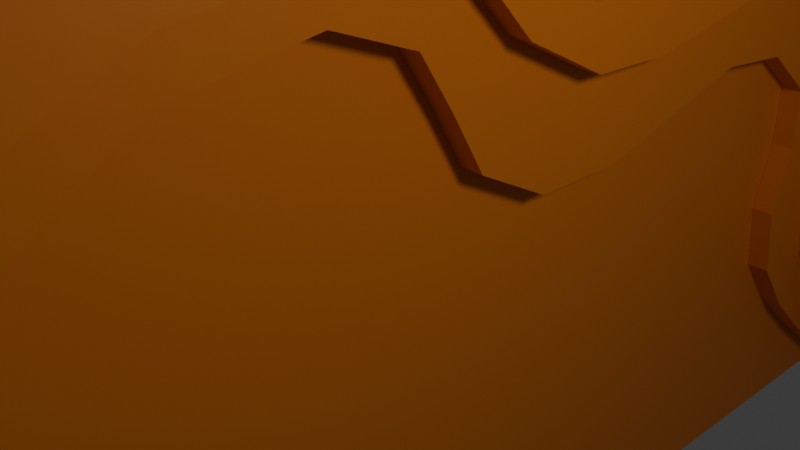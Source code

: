 # Source: untitled.blend  (saved by Blender 4.2.66; exported with 4.5.12 LTS)
import bpy
from mathutils import Matrix  # noqa: F401  (used for matrix-valued properties, if any)

bpy.ops.wm.read_factory_settings(use_empty=True)
scene = bpy.context.scene
scene.name = 'Scene'

# ---- collections
col_collection = bpy.data.collections.new('Collection'); scene.collection.children.link(col_collection)

# ---- materials (node trees are filled in below, after node groups)
mat_material = bpy.data.materials.new('Material')
mat_material.alpha_threshold = 0.0
mat_material.roughness = 0.5
mat_material.line_color = (0.0, 0.0, 0.0, 1.0)
mat_material_003 = bpy.data.materials.new('Material.003')
mat_material_001 = bpy.data.materials.new('Material.001')
mat_material_002 = bpy.data.materials.new('Material.002')

# ---- material node trees
mat_material.use_nodes = True; mat_material.node_tree.nodes.clear()
_N = mat_material.node_tree.nodes; _L = mat_material.node_tree.links
n0 = _N.new('ShaderNodeOutputMaterial'); n0.name = 'Material Output'; n0.location = (300, 300)
n1 = _N.new('ShaderNodeBsdfPrincipled'); n1.name = 'Principled BSDF'; n1.location = (10, 300)
n1.inputs[0].default_value = (0.8022, 0.2189, 0.01874, 1.0)
n1.inputs[3].default_value = 1.45
_L.new(n1.outputs[0], n0.inputs[0])
n0.is_active_output = True
mat_material_003.use_nodes = True; mat_material_003.node_tree.nodes.clear()
_N = mat_material_003.node_tree.nodes; _L = mat_material_003.node_tree.links
n0 = _N.new('ShaderNodeBsdfPrincipled'); n0.name = 'Principled BSDF'; n0.location = (10, 300)
n0.inputs[0].default_value = (0.8004, 0.1261, 0.002725, 1.0)
n1 = _N.new('ShaderNodeOutputMaterial'); n1.name = 'Material Output'; n1.location = (300, 300)
_L.new(n0.outputs[0], n1.inputs[0])
n1.is_active_output = True
mat_material_001.use_nodes = True; mat_material_001.node_tree.nodes.clear()
_N = mat_material_001.node_tree.nodes; _L = mat_material_001.node_tree.links
n0 = _N.new('ShaderNodeBsdfPrincipled'); n0.name = 'Principled BSDF'; n0.location = (10, 300)
n0.inputs[0].default_value = (0.8007, 0.3731, 0.06275, 1.0)
n1 = _N.new('ShaderNodeOutputMaterial'); n1.name = 'Material Output'; n1.location = (300, 300)
_L.new(n0.outputs[0], n1.inputs[0])
n1.is_active_output = True
mat_material_002.use_nodes = True; mat_material_002.node_tree.nodes.clear()
_N = mat_material_002.node_tree.nodes; _L = mat_material_002.node_tree.links
n0 = _N.new('ShaderNodeBsdfPrincipled'); n0.name = 'Principled BSDF'; n0.location = (10, 300)
n0.inputs[0].default_value = (0.8005, 0.2218, 0.06685, 1.0)
n1 = _N.new('ShaderNodeOutputMaterial'); n1.name = 'Material Output'; n1.location = (300, 300)
_L.new(n0.outputs[0], n1.inputs[0])
n1.is_active_output = True

# ---- world
world_world = bpy.data.worlds.new('World'); scene.world = world_world
world_world.use_nodes = True; world_world.node_tree.nodes.clear()
_N = world_world.node_tree.nodes; _L = world_world.node_tree.links
n0 = _N.new('ShaderNodeOutputWorld'); n0.name = 'World Output'; n0.location = (300, 300)
n1 = _N.new('ShaderNodeBackground'); n1.name = 'Background'; n1.location = (10, 300)
n1.inputs[0].default_value = (0.05088, 0.05088, 0.05088, 1.0)
_L.new(n1.outputs[0], n0.inputs[0])
n0.is_active_output = True
world_world.color = (0.05088, 0.05088, 0.05088)
world_world.sun_shadow_jitter_overblur = 0.0

# ---- cameras
cam_camera = bpy.data.cameras.new('Camera')
cam_camera.clip_end = 100.0
cam_camera.ortho_scale = 7.314

# ---- lights
light_light = bpy.data.lights.new('Light', 'POINT')
light_light.energy = 1000.0
light_light.shadow_soft_size = 1.025

# ---- meshes
me_cube = bpy.data.meshes.new('Cube')
me_cube.from_pydata([(1.0, 1.0, 1.0), (1.0, 1.0, -1.0), (1.0, -1.0, 1.0), (1.0, -1.0, -1.0), (-1.0, 1.0, 1.0), (-1.0, 1.0, -1.0), (-1.0, -1.0, 1.0), (-1.0, -1.0, -1.0)], [], [(0, 4, 6, 2), (3, 2, 6, 7), (7, 6, 4, 5), (5, 1, 3, 7), (1, 0, 2, 3), (5, 4, 0, 1)])
_uv = me_cube.uv_layers.new(name='UVMap')
_uv.uv.foreach_set('vector', [0.625, 0.5, 0.875, 0.5, 0.875, 0.75, 0.625, 0.75, 0.375, 0.75, 0.625, 0.75, 0.625, 1.0, 0.375, 1.0, 0.375, 0.0, 0.625, 0.0, 0.625, 0.25, 0.375, 0.25, 0.125, 0.5, 0.375, 0.5, 0.375, 0.75, 0.125, 0.75, 0.375, 0.5, 0.625, 0.5, 0.625, 0.75, 0.375, 0.75, 0.375, 0.25, 0.625, 0.25, 0.625, 0.5, 0.375, 0.5])
me_cube.materials.append(mat_material)
me_cube.use_mirror_vertex_groups = False
me_cube.update()
me_cube_001 = bpy.data.meshes.new('Cube.001')
me_cube_001.from_pydata([(1.0, 1.0, 1.0), (1.0, 1.0, -1.0), (1.0, -1.0, 1.0), (-1.0, 1.0, 1.0), (-1.0, 1.0, -1.0), (-1.0, -1.0, 1.0), (1.0, -1.0, 0.9095), (1.0, 0.9095, -1.0), (1.0, -0.9348, 0.6504), (1.0, -0.9003, 0.3973), (1.0, -0.8271, 0.1869), (1.0, -0.6456, 0.05601), (1.0, -0.4953, 0.08771), (1.0, -0.3801, 0.2249), (1.0, -0.2638, 0.3663), (1.0, -0.1103, 0.4104), (1.0, -0.01415, 0.34), (1.0, 0.02756, 0.2175), (1.0, 0.06723, 0.08839), (1.0, 0.1573, -0.001851), (1.0, 0.2708, -0.001941), (1.0, 0.3779, 0.05447), (1.0, 0.4814, 0.1044), (1.0, 0.584, 0.08494), (1.0, 0.664, -0.03434), (1.0, 0.6615, -0.1796), (1.0, 0.6365, -0.3409), (1.0, 0.6491, -0.5082), (1.0, 0.7024, -0.6456), (1.0, 0.7651, -0.76), (1.0, 0.8349, -0.8713), (-1.0, 0.9095, -1.0), (-1.0, -1.0, 0.9095), (-1.0, 0.8349, -0.8713), (-1.0, 0.7651, -0.76), (-1.0, 0.7024, -0.6456), (-1.0, 0.6491, -0.5082), (-1.0, 0.6365, -0.3409), (-1.0, 0.6615, -0.1796), (-1.0, 0.664, -0.03434), (-1.0, 0.584, 0.08494), (-1.0, 0.4814, 0.1044), (-1.0, 0.3779, 0.05447), (-1.0, 0.2708, -0.001941), (-1.0, 0.1573, -0.001851), (-1.0, 0.06723, 0.08839), (-1.0, 0.02756, 0.2175), (-1.0, -0.01415, 0.34), (-1.0, -0.1103, 0.4104), (-1.0, -0.2638, 0.3663), (-1.0, -0.3801, 0.2249), (-1.0, -0.4953, 0.08771), (-1.0, -0.6456, 0.05601), (-1.0, -0.8271, 0.1869), (-1.0, -0.9003, 0.3973), (-1.0, -0.9348, 0.6504)], [], [(0, 3, 5, 2), (4, 1, 7, 31), (31, 33, 34, 35, 36, 37, 38, 39, 40, 41, 42, 43, 44, 45, 46, 47, 48, 49, 50, 51, 52, 53, 54, 55, 32, 5, 3, 4), (6, 2, 5, 32), (4, 3, 0, 1), (31, 7, 30, 33), (33, 30, 29, 34), (34, 29, 28, 35), (35, 28, 27, 36), (36, 27, 26, 37), (37, 26, 25, 38), (38, 25, 24, 39), (39, 24, 23, 40), (40, 23, 22, 41), (41, 22, 21, 42), (42, 21, 20, 43), (43, 20, 19, 44), (44, 19, 18, 45), (45, 18, 17, 46), (46, 17, 16, 47), (47, 16, 15, 48), (48, 15, 14, 49), (49, 14, 13, 50), (50, 13, 12, 51), (51, 12, 11, 52), (52, 11, 10, 53), (53, 10, 9, 54), (54, 9, 8, 55), (55, 8, 6, 32), (1, 0, 2, 6, 8, 9, 10, 11, 12, 13, 14, 15, 16, 17, 18, 19, 20, 21, 22, 23, 24, 25, 26, 27, 28, 29, 30, 7)])
_uv = me_cube_001.uv_layers.new(name='UVMap')
_uv.uv.foreach_set('vector', [0.625, 0.5, 0.875, 0.5, 0.875, 0.75, 0.625, 0.75, 0.125, 0.5, 0.375, 0.5, 0.375, 0.5113, 0.125, 0.5113, 0.375, 0.2387, 0.3911, 0.2294, 0.405, 0.2206, 0.4193, 0.2128, 0.4365, 0.2061, 0.4574, 0.2046, 0.4776, 0.2077, 0.4957, 0.208, 0.5106, 0.198, 0.5131, 0.1852, 0.5068, 0.1722, 0.4998, 0.1588, 0.4998, 0.1447, 0.511, 0.1334, 0.5272, 0.1284, 0.5425, 0.1232, 0.5513, 0.1112, 0.5458, 0.09203, 0.5281, 0.07749, 0.511, 0.06308, 0.507, 0.0443, 0.5234, 0.02161, 0.5497, 0.01246, 0.5813, 0.008153, 0.6137, 0.0, 0.625, 0.0, 0.625, 0.25, 0.375, 0.25, 0.6137, 0.75, 0.625, 0.75, 0.625, 1.0, 0.6137, 1.0, 0.375, 0.25, 0.625, 0.25, 0.625, 0.5, 0.375, 0.5, 0.125, 0.5113, 0.375, 0.5113, 0.375, 0.5206, 0.125, 0.5206, 0.125, 0.5206, 0.375, 0.5206, 0.375, 0.5294, 0.125, 0.5294, 0.125, 0.5294, 0.375, 0.5294, 0.375, 0.5372, 0.125, 0.5372, 0.125, 0.5372, 0.375, 0.5372, 0.375, 0.5439, 0.125, 0.5439, 0.125, 0.5439, 0.375, 0.5439, 0.375, 0.5454, 0.125, 0.5454, 0.125, 0.5454, 0.375, 0.5454, 0.375, 0.5423, 0.125, 0.5423, 0.125, 0.5423, 0.375, 0.5423, 0.375, 0.542, 0.125, 0.542, 0.125, 0.542, 0.375, 0.542, 0.375, 0.552, 0.125, 0.552, 0.125, 0.552, 0.375, 0.552, 0.375, 0.5648, 0.125, 0.5648, 0.125, 0.5648, 0.375, 0.5648, 0.375, 0.5778, 0.125, 0.5778, 0.125, 0.5778, 0.375, 0.5778, 0.375, 0.5912, 0.125, 0.5912, 0.125, 0.5912, 0.375, 0.5912, 0.375, 0.75, 0.125, 0.75, 0.375, 1.0, 0.375, 0.75, 0.511, 0.75, 0.511, 1.0, 0.511, 1.0, 0.511, 0.75, 0.5272, 0.75, 0.5272, 1.0, 0.5272, 1.0, 0.5272, 0.75, 0.5425, 0.75, 0.5425, 1.0, 0.5425, 1.0, 0.5425, 0.75, 0.5513, 0.75, 0.5513, 1.0, 0.5513, 1.0, 0.5513, 0.75, 0.5458, 0.75, 0.5458, 1.0, 0.5458, 1.0, 0.5458, 0.75, 0.5281, 0.75, 0.5281, 1.0, 0.5281, 1.0, 0.5281, 0.75, 0.511, 0.75, 0.511, 1.0, 0.511, 1.0, 0.511, 0.75, 0.507, 0.75, 0.507, 1.0, 0.507, 1.0, 0.507, 0.75, 0.5234, 0.75, 0.5234, 1.0, 0.5234, 1.0, 0.5234, 0.75, 0.5497, 0.75, 0.5497, 1.0, 0.5497, 1.0, 0.5497, 0.75, 0.5813, 0.75, 0.5813, 1.0, 0.5813, 1.0, 0.5813, 0.75, 0.6137, 0.75, 0.6137, 1.0, 0.375, 0.5, 0.625, 0.5, 0.625, 0.75, 0.6137, 0.75, 0.5813, 0.7418, 0.5497, 0.7375, 0.5234, 0.7284, 0.507, 0.7057, 0.511, 0.6869, 0.5281, 0.6725, 0.5458, 0.658, 0.5513, 0.6388, 0.5425, 0.6268, 0.5272, 0.6216, 0.511, 0.6166, 0.4998, 0.6053, 0.4998, 0.5912, 0.5068, 0.5778, 0.5131, 0.5648, 0.5106, 0.552, 0.4957, 0.542, 0.4776, 0.5423, 0.4574, 0.5454, 0.4365, 0.5439, 0.4193, 0.5372, 0.405, 0.5294, 0.3911, 0.5206, 0.375, 0.5113])
me_cube_001.materials.append(mat_material)
me_cube_001.use_mirror_vertex_groups = False
me_cube_001.update()
me_cube_002 = bpy.data.meshes.new('Cube.002')
me_cube_002.from_pydata([(1.0, 1.0, 1.0), (1.0, 1.0, -1.0), (1.0, -1.0, 1.0), (-1.0, 1.0, 1.0), (-1.0, 1.0, -1.0), (-1.0, -1.0, 1.0), (1.0, -1.0, 0.9172), (1.0, 0.9172, -1.0), (1.0, -0.9206, 0.7333), (1.0, -0.8643, 0.5546), (1.0, -0.7851, 0.4047), (1.0, -0.6369, 0.3072), (1.0, -0.4478, 0.3489), (1.0, -0.2851, 0.4911), (1.0, -0.09222, 0.5469), (1.0, 0.01646, 0.464), (1.0, 0.08053, 0.335), (1.0, 0.1837, 0.2346), (1.0, 0.2879, 0.2278), (1.0, 0.3875, 0.2624), (1.0, 0.4832, 0.2904), (1.0, 0.5759, 0.2636), (1.0, 0.6882, 0.1076), (1.0, 0.7072, -0.07761), (1.0, 0.6969, -0.2828), (1.0, 0.7211, -0.4989), (1.0, 0.7808, -0.6751), (1.0, 0.8453, -0.828), (-1.0, 0.9172, -1.0), (-1.0, -1.0, 0.9172), (-1.0, 0.8453, -0.828), (-1.0, 0.7808, -0.6751), (-1.0, 0.7211, -0.4989), (-1.0, 0.6969, -0.2828), (-1.0, 0.7072, -0.07761), (-1.0, 0.6882, 0.1076), (-1.0, 0.5759, 0.2636), (-1.0, 0.4832, 0.2904), (-1.0, 0.3875, 0.2624), (-1.0, 0.2879, 0.2278), (-1.0, 0.1837, 0.2346), (-1.0, 0.08053, 0.335), (-1.0, 0.01646, 0.464), (-1.0, -0.09222, 0.5469), (-1.0, -0.2851, 0.4911), (-1.0, -0.4478, 0.3489), (-1.0, -0.6369, 0.3072), (-1.0, -0.7851, 0.4047), (-1.0, -0.8643, 0.5546), (-1.0, -0.9206, 0.7333)], [], [(0, 3, 5, 2), (4, 1, 7, 28), (28, 30, 31, 32, 33, 34, 35, 36, 37, 38, 39, 40, 41, 42, 43, 44, 45, 46, 47, 48, 49, 29, 5, 3, 4), (6, 2, 5, 29), (4, 3, 0, 1), (28, 7, 27, 30), (30, 27, 26, 31), (31, 26, 25, 32), (32, 25, 24, 33), (33, 24, 23, 34), (34, 23, 22, 35), (35, 22, 21, 36), (36, 21, 20, 37), (37, 20, 19, 38), (38, 19, 18, 39), (39, 18, 17, 40), (40, 17, 16, 41), (41, 16, 15, 42), (42, 15, 14, 43), (43, 14, 13, 44), (44, 13, 12, 45), (45, 12, 11, 46), (46, 11, 10, 47), (47, 10, 9, 48), (48, 9, 8, 49), (49, 8, 6, 29), (1, 0, 2, 6, 8, 9, 10, 11, 12, 13, 14, 15, 16, 17, 18, 19, 20, 21, 22, 23, 24, 25, 26, 27, 7)])
_uv = me_cube_002.uv_layers.new(name='UVMap')
_uv.uv.foreach_set('vector', [0.625, 0.5, 0.875, 0.5, 0.875, 0.75, 0.625, 0.75, 0.125, 0.5, 0.375, 0.5, 0.375, 0.5103, 0.125, 0.5103, 0.375, 0.2397, 0.3965, 0.2307, 0.4156, 0.2226, 0.4376, 0.2151, 0.4646, 0.2121, 0.4903, 0.2134, 0.5135, 0.211, 0.533, 0.197, 0.5363, 0.1854, 0.5328, 0.1734, 0.5285, 0.161, 0.5293, 0.148, 0.5419, 0.1351, 0.558, 0.1271, 0.5684, 0.1135, 0.5614, 0.08936, 0.5436, 0.06903, 0.5384, 0.04539, 0.5506, 0.02687, 0.5693, 0.01697, 0.5917, 0.009928, 0.6147, 0.0, 0.625, 0.0, 0.625, 0.25, 0.375, 0.25, 0.6147, 0.75, 0.625, 0.75, 0.625, 1.0, 0.6147, 1.0, 0.375, 0.25, 0.625, 0.25, 0.625, 0.5, 0.375, 0.5, 0.125, 0.5103, 0.375, 0.5103, 0.375, 0.5193, 0.125, 0.5193, 0.125, 0.5193, 0.375, 0.5193, 0.375, 0.5274, 0.125, 0.5274, 0.125, 0.5274, 0.375, 0.5274, 0.375, 0.5349, 0.125, 0.5349, 0.125, 0.5349, 0.375, 0.5349, 0.375, 0.5379, 0.125, 0.5379, 0.125, 0.5379, 0.375, 0.5379, 0.375, 0.5366, 0.125, 0.5366, 0.125, 0.5366, 0.375, 0.5366, 0.375, 0.539, 0.125, 0.539, 0.125, 0.539, 0.375, 0.539, 0.375, 0.553, 0.125, 0.553, 0.125, 0.553, 0.375, 0.553, 0.375, 0.5646, 0.125, 0.5646, 0.125, 0.5646, 0.375, 0.5646, 0.375, 0.5766, 0.125, 0.5766, 0.125, 0.5766, 0.375, 0.5766, 0.375, 0.589, 0.125, 0.589, 0.125, 0.589, 0.375, 0.589, 0.375, 0.75, 0.125, 0.75, 0.375, 1.0, 0.375, 0.75, 0.5419, 0.75, 0.5419, 1.0, 0.5419, 1.0, 0.5419, 0.75, 0.558, 0.75, 0.558, 1.0, 0.558, 1.0, 0.558, 0.75, 0.5684, 0.75, 0.5684, 1.0, 0.5684, 1.0, 0.5684, 0.75, 0.5614, 0.75, 0.5614, 1.0, 0.5614, 1.0, 0.5614, 0.75, 0.5436, 0.75, 0.5436, 1.0, 0.5436, 1.0, 0.5436, 0.75, 0.5384, 0.75, 0.5384, 1.0, 0.5384, 1.0, 0.5384, 0.75, 0.5506, 0.75, 0.5506, 1.0, 0.5506, 1.0, 0.5506, 0.75, 0.5693, 0.75, 0.5693, 1.0, 0.5693, 1.0, 0.5693, 0.75, 0.5917, 0.75, 0.5917, 1.0, 0.5917, 1.0, 0.5917, 0.75, 0.6147, 0.75, 0.6147, 1.0, 0.375, 0.5, 0.625, 0.5, 0.625, 0.75, 0.6147, 0.75, 0.5917, 0.7401, 0.5693, 0.733, 0.5506, 0.7231, 0.5384, 0.7046, 0.5436, 0.681, 0.5614, 0.6606, 0.5684, 0.6365, 0.558, 0.6229, 0.5419, 0.6149, 0.5293, 0.602, 0.5285, 0.589, 0.5328, 0.5766, 0.5363, 0.5646, 0.533, 0.553, 0.5135, 0.539, 0.4903, 0.5366, 0.4646, 0.5379, 0.4376, 0.5349, 0.4156, 0.5274, 0.3965, 0.5193, 0.375, 0.5103])
me_cube_002.materials.append(mat_material)
me_cube_002.materials.append(mat_material_003)
me_cube_002.use_mirror_vertex_groups = False
me_cube_002.update()
me_cube_003 = bpy.data.meshes.new('Cube.003')
me_cube_003.from_pydata([(1.0, 1.0, 1.0), (1.0, 1.0, -1.0), (1.0, -1.0, 1.0), (-1.0, 1.0, 1.0), (-1.0, 1.0, -1.0), (-1.0, -1.0, 1.0), (1.0, -1.0, 0.9122), (1.0, 0.9122, -1.0), (1.0, -0.8573, 0.7461), (1.0, -0.7317, 0.5955), (1.0, -0.5509, 0.5065), (1.0, -0.2872, 0.6195), (1.0, -0.02944, 0.7094), (1.0, 0.06857, 0.5623), (1.0, 0.1589, 0.3979), (1.0, 0.423, 0.4161), (1.0, 0.6659, 0.4051), (1.0, 0.7774, 0.14), (1.0, 0.7275, -0.1654), (1.0, 0.7166, -0.5002), (1.0, 0.8025, -0.7537), (-1.0, 0.9122, -1.0), (-1.0, -1.0, 0.9122), (-1.0, 0.8025, -0.7537), (-1.0, 0.7166, -0.5002), (-1.0, 0.7275, -0.1654), (-1.0, 0.7774, 0.14), (-1.0, 0.6659, 0.4051), (-1.0, 0.423, 0.4161), (-1.0, 0.1589, 0.3979), (-1.0, 0.06857, 0.5623), (-1.0, -0.02944, 0.7094), (-1.0, -0.2872, 0.6195), (-1.0, -0.5509, 0.5065), (-1.0, -0.7317, 0.5955), (-1.0, -0.8573, 0.7461)], [], [(0, 3, 5, 2), (4, 1, 7, 21), (21, 23, 24, 25, 26, 27, 28, 29, 30, 31, 32, 33, 34, 35, 22, 5, 3, 4), (6, 2, 5, 22), (4, 3, 0, 1), (21, 7, 20, 23), (23, 20, 19, 24), (24, 19, 18, 25), (25, 18, 17, 26), (26, 17, 16, 27), (27, 16, 15, 28), (28, 15, 14, 29), (29, 14, 13, 30), (30, 13, 12, 31), (31, 12, 11, 32), (32, 11, 10, 33), (33, 10, 9, 34), (34, 9, 8, 35), (35, 8, 6, 22), (1, 0, 2, 6, 8, 9, 10, 11, 12, 13, 14, 15, 16, 17, 18, 19, 20, 7)])
me_cube_003.polygons.foreach_set('material_index', [0, 0, 0, 0, 0, 0, 0, 0, 0, 0, 0, 0, 0, 0, 0, 0, 0, 0, 0, 1])
_uv = me_cube_003.uv_layers.new(name='UVMap')
_uv.uv.foreach_set('vector', [0.625, 0.5, 0.875, 0.5, 0.875, 0.75, 0.625, 0.75, 0.125, 0.5, 0.375, 0.5, 0.375, 0.511, 0.125, 0.511, 0.375, 0.239, 0.4058, 0.2253, 0.4375, 0.2146, 0.4793, 0.2159, 0.5175, 0.2222, 0.5506, 0.2082, 0.552, 0.1779, 0.5497, 0.1449, 0.5703, 0.1336, 0.5887, 0.1213, 0.5774, 0.0891, 0.5633, 0.05613, 0.5744, 0.03354, 0.5933, 0.01784, 0.614, 0.0, 0.625, 0.0, 0.625, 0.25, 0.375, 0.25, 0.614, 0.75, 0.625, 0.75, 0.625, 1.0, 0.614, 1.0, 0.375, 0.25, 0.625, 0.25, 0.625, 0.5, 0.375, 0.5, 0.125, 0.511, 0.375, 0.511, 0.375, 0.5247, 0.125, 0.5247, 0.125, 0.5247, 0.375, 0.5247, 0.375, 0.5354, 0.125, 0.5354, 0.125, 0.5354, 0.375, 0.5354, 0.375, 0.5341, 0.125, 0.5341, 0.125, 0.5341, 0.375, 0.5341, 0.375, 0.5278, 0.125, 0.5278, 0.125, 0.5278, 0.375, 0.5278, 0.375, 0.5418, 0.125, 0.5418, 0.125, 0.5418, 0.375, 0.5418, 0.375, 0.5721, 0.125, 0.5721, 0.125, 0.5721, 0.375, 0.5721, 0.375, 0.75, 0.125, 0.75, 0.375, 1.0, 0.375, 0.75, 0.5703, 0.75, 0.5703, 1.0, 0.5703, 1.0, 0.5703, 0.75, 0.5887, 0.75, 0.5887, 1.0, 0.5887, 1.0, 0.5887, 0.75, 0.5774, 0.75, 0.5774, 1.0, 0.5774, 1.0, 0.5774, 0.75, 0.5633, 0.75, 0.5633, 1.0, 0.5633, 1.0, 0.5633, 0.75, 0.5744, 0.75, 0.5744, 1.0, 0.5744, 1.0, 0.5744, 0.75, 0.5933, 0.75, 0.5933, 1.0, 0.5933, 1.0, 0.5933, 0.75, 0.614, 0.75, 0.614, 1.0, 0.375, 0.5, 0.625, 0.5, 0.625, 0.75, 0.614, 0.75, 0.5933, 0.7322, 0.5744, 0.7165, 0.5633, 0.6939, 0.5774, 0.6609, 0.5887, 0.6287, 0.5703, 0.6164, 0.5497, 0.6051, 0.552, 0.5721, 0.5506, 0.5418, 0.5175, 0.5278, 0.4793, 0.5341, 0.4375, 0.5354, 0.4058, 0.5247, 0.375, 0.511])
me_cube_003.materials.append(mat_material)
me_cube_003.materials.append(mat_material_001)
me_cube_003.materials.append(mat_material_002)
me_cube_003.use_mirror_vertex_groups = False
me_cube_003.update()
me_cube_004 = bpy.data.meshes.new('Cube.004')
me_cube_004.from_pydata([(1.0, 1.0, 1.0), (1.0, 1.0, -1.0), (1.0, -1.0, 1.0), (1.0, -1.0, -1.0), (-1.0, 1.0, 1.0), (-1.0, 1.0, -1.0), (-1.0, -1.0, 1.0), (-1.0, -1.0, -1.0)], [], [(0, 4, 6, 2), (3, 2, 6, 7), (7, 6, 4, 5), (5, 1, 3, 7), (1, 0, 2, 3), (5, 4, 0, 1)])
_uv = me_cube_004.uv_layers.new(name='UVMap')
_uv.uv.foreach_set('vector', [0.625, 0.5, 0.875, 0.5, 0.875, 0.75, 0.625, 0.75, 0.375, 0.75, 0.625, 0.75, 0.625, 1.0, 0.375, 1.0, 0.375, 0.0, 0.625, 0.0, 0.625, 0.25, 0.375, 0.25, 0.125, 0.5, 0.375, 0.5, 0.375, 0.75, 0.125, 0.75, 0.375, 0.5, 0.625, 0.5, 0.625, 0.75, 0.375, 0.75, 0.375, 0.25, 0.625, 0.25, 0.625, 0.5, 0.375, 0.5])
me_cube_004.materials.append(mat_material)
me_cube_004.use_mirror_vertex_groups = False
me_cube_004.update()

# ---- objects
ob_cube = bpy.data.objects.new('Cube', me_cube)
ob_light = bpy.data.objects.new('Light', light_light)
ob_camera = bpy.data.objects.new('Camera', cam_camera)
ob_cube_001 = bpy.data.objects.new('Cube.001', me_cube_001)
ob_cube_002 = bpy.data.objects.new('Cube.002', me_cube_002)
ob_cube_003 = bpy.data.objects.new('Cube.003', me_cube_003)
ob_cube_004 = bpy.data.objects.new('Cube.004', me_cube_004)

# ---- transforms, parenting, visibility, modifiers, constraints
ob_cube.location = (0.0, 0.0, -0.05998)
ob_cube.scale = (0.1563, 11.09, 5.928)
ob_cube.lock_rotations_4d = False
ob_cube.empty_display_type = 'ARROWS'
ob_cube.lineart.crease_threshold = 0.0
ob_light.location = (9.013, 1.005, 5.904)
ob_light.rotation_euler = (0.6503, 0.05522, 1.866)
ob_light.lock_rotations_4d = False
ob_light.empty_display_type = 'ARROWS'
ob_light.color = (0.0, 0.0, 0.0, 0.0)
ob_light.lineart.crease_threshold = 0.0
ob_camera.location = (7.359, -6.926, 4.958)
ob_camera.rotation_euler = (1.109, 0.0, 0.8149)
ob_camera.lock_rotations_4d = False
ob_camera.empty_display_type = 'ARROWS'
ob_camera.color = (0.0, 0.0, 0.0, 0.0)
ob_camera.display_type = 'WIRE'
ob_camera.lineart.crease_threshold = 0.0
ob_cube_001.location = (0.3161, -0.03093, -0.1127)
ob_cube_001.scale = (0.1563, 11.09, 5.928)
ob_cube_001.lock_rotations_4d = False
ob_cube_001.empty_display_type = 'ARROWS'
ob_cube_001.lineart.crease_threshold = 0.0
ob_cube_002.location = (0.629, 0.09565, -0.1684)
ob_cube_002.scale = (0.1563, 11.09, 5.928)
ob_cube_002.lock_rotations_4d = False
ob_cube_002.empty_display_type = 'ARROWS'
ob_cube_002.lineart.crease_threshold = 0.0
ob_cube_003.location = (0.9904, 0.1515, -0.1333)
ob_cube_003.scale = (0.1563, 11.09, 5.928)
ob_cube_003.lock_rotations_4d = False
ob_cube_003.empty_display_type = 'ARROWS'
ob_cube_003.lineart.crease_threshold = 0.0
_m = ob_cube_003.modifiers.new('Subdivision', 'SUBSURF')
_m.levels = 0
_m.render_levels = 0
ob_cube_004.location = (-0.08605, 28.12, -0.287)
ob_cube_004.scale = (0.1563, 11.09, 5.928)
ob_cube_004.lock_rotations_4d = False
ob_cube_004.empty_display_type = 'ARROWS'
ob_cube_004.lineart.crease_threshold = 0.0

# ---- collection membership
col_collection.objects.link(ob_cube)
col_collection.objects.link(ob_light)
col_collection.objects.link(ob_camera)
col_collection.objects.link(ob_cube_001)
col_collection.objects.link(ob_cube_002)
col_collection.objects.link(ob_cube_003)
col_collection.objects.link(ob_cube_004)

# ---- scene / render settings (as saved in the file)
scene.camera = ob_camera
scene.frame_start = 1; scene.frame_end = 250; scene.frame_set(24)
scene.render.engine = 'BLENDER_EEVEE_NEXT'
bpy.context.view_layer.update()
